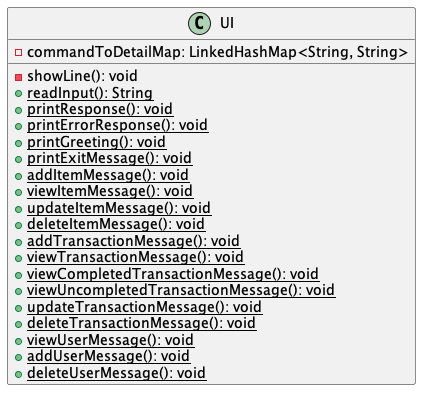

The diagram above was rendered by PlantUML. Its source (embedded in the PNG):
@startuml
class UI{
    - commandToDetailMap: LinkedHashMap<String, String>
    - showLine(): void
    + {static} readInput(): String
    + {static} printResponse(): void
    + {static} printErrorResponse(): void
    + {static} printGreeting(): void
    + {static} printExitMessage(): void
    + {static} addItemMessage(): void
    + {static} viewItemMessage(): void
    + {static} updateItemMessage(): void
    + {static} deleteItemMessage(): void
    + {static} addTransactionMessage(): void
    + {static} viewTransactionMessage(): void
    + {static} viewCompletedTransactionMessage(): void
    + {static} viewUncompletedTransactionMessage(): void
    + {static} updateTransactionMessage(): void
    + {static} deleteTransactionMessage(): void
    + {static} viewUserMessage(): void
    + {static} addUserMessage(): void
    + {static} deleteUserMessage(): void
}

@enduml